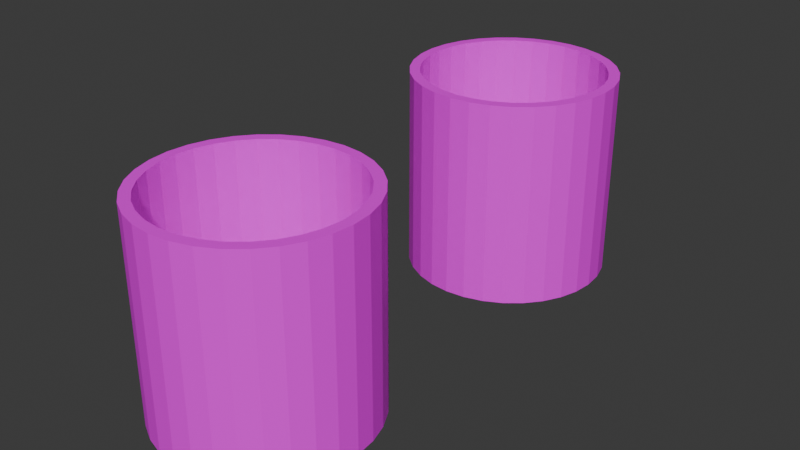# Source: WickerBasket_Two_.blend  (saved by Blender 4.0.36; exported with 4.5.12 LTS)
import bpy
from mathutils import Matrix  # noqa: F401  (used for matrix-valued properties, if any)

bpy.ops.wm.read_factory_settings(use_empty=True)
scene = bpy.context.scene
scene.name = 'Scene'

# ---- images (referenced by path relative to the original .blend; pixels are not part of the script)
import os
ASSET_DIR = os.environ.get("B2B_ASSET_DIR", "")  # directory of the original .blend (textures are referenced by path, not embedded)
HERE = os.path.dirname(os.path.abspath(__file__))  # packed textures are extracted next to this script under _unpacked/

def load_image(name, relpath, width, height, colorspace="sRGB"):
    """Load a texture the original file referenced (path relative to the .blend, or extracted next to this script)."""
    p = next((c for c in (os.path.join(HERE, relpath), os.path.join(ASSET_DIR, relpath)) if relpath and os.path.exists(c)), "")
    if p:
        img = bpy.data.images.load(p, check_existing=True)
        img.name = name
    else:  # same state as the original file: an image datablock whose file is absent (Cycles renders it pink)
        img = bpy.data.images.new(name, width, height)
        img.source = "FILE"
        img.filepath = "//" + (relpath or name)
    img.colorspace_settings.name = colorspace
    return img
img_floormulchbookatlas_png = load_image('FloorMulchBookAtlas.png', 'FloorMulchBookAtlas.png', 1024, 1024, 'sRGB')

# ---- materials (node trees are filled in below, after node groups)
mat_material = bpy.data.materials.new('Material')
mat_material.use_transparent_shadow = False

# ---- material node trees
mat_material.use_nodes = True; mat_material.node_tree.nodes.clear()
_N = mat_material.node_tree.nodes; _L = mat_material.node_tree.links
n0 = _N.new('ShaderNodeBsdfPrincipled'); n0.name = 'Principled BSDF'; n0.location = (10, 300)
n0.inputs[3].default_value = 1.45
n1 = _N.new('ShaderNodeOutputMaterial'); n1.name = 'Material Output'; n1.location = (300, 300)
n2 = _N.new('ShaderNodeTexImage'); n2.name = 'Image Texture'; n2.location = (-280, 275)
n2.image = img_floormulchbookatlas_png
_L.new(n0.outputs[0], n1.inputs[0])
_L.new(n2.outputs[0], n0.inputs[0])
n1.is_active_output = True

# ---- world
world_world = bpy.data.worlds.new('World'); scene.world = world_world
world_world.use_nodes = True; world_world.node_tree.nodes.clear()
_N = world_world.node_tree.nodes; _L = world_world.node_tree.links
n0 = _N.new('ShaderNodeOutputWorld'); n0.name = 'World Output'; n0.location = (300, 300)
n1 = _N.new('ShaderNodeBackground'); n1.name = 'Background'; n1.location = (10, 300)
n1.inputs[0].default_value = (0.05088, 0.05088, 0.05088, 1.0)
_L.new(n1.outputs[0], n0.inputs[0])
n0.is_active_output = True
world_world.color = (0.05088, 0.05088, 0.05088)
world_world.use_sun_shadow = False
world_world.sun_shadow_jitter_overblur = 0.0

# ---- meshes
me_cylinder_001 = bpy.data.meshes.new('Cylinder.001')
me_cylinder_001.from_pydata([(-1.87e-06, -0.5977, -0.5977), (-0.002267, -0.4815, -0.5365), (-1.87e-06, 0.5977, -0.5977), (0.1166, -0.5977, -0.5862), (0.1024, -0.4815, -0.5262), (0.1166, 0.5977, -0.5862), (0.2287, -0.5977, -0.5522), (0.203, -0.4815, -0.4957), (0.2287, 0.5977, -0.5522), (0.3321, -0.5977, -0.497), (0.2958, -0.4815, -0.4461), (0.3321, 0.5977, -0.497), (0.3771, -0.4815, -0.3794), (0.4226, -0.5977, -0.4226), (0.4226, 0.5977, -0.4226), (0.497, -0.5977, -0.3321), (0.4438, -0.4815, -0.2981), (0.497, 0.5977, -0.3321), (0.5522, -0.5977, -0.2287), (0.4934, -0.4815, -0.2053), (0.5522, 0.5977, -0.2287), (0.5862, -0.5977, -0.1166), (0.5239, -0.4815, -0.1047), (0.5862, 0.5977, -0.1166), (0.5977, -0.5977, 2.613e-08), (0.5342, -0.4815, 2.105e-08), (0.5977, 0.5977, -2.613e-08), (0.5862, -0.5977, 0.1166), (0.5239, -0.4815, 0.1047), (0.5862, 0.5977, 0.1166), (0.5522, -0.5977, 0.2287), (0.4934, -0.4815, 0.2053), (0.5522, 0.5977, 0.2287), (0.497, -0.5977, 0.3321), (0.4438, -0.4815, 0.2981), (0.497, 0.5977, 0.3321), (0.4226, -0.5977, 0.4226), (0.3771, -0.4815, 0.3794), (0.4226, 0.5977, 0.4226), (0.3321, -0.5977, 0.497), (0.2958, -0.4815, 0.4461), (0.3321, 0.5977, 0.497), (0.203, -0.4815, 0.4957), (0.2287, -0.5977, 0.5522), (0.2287, 0.5977, 0.5522), (0.1024, -0.4815, 0.5262), (0.1166, -0.5977, 0.5862), (0.1166, 0.5977, 0.5862), (-0.002267, -0.4815, 0.5365), (-1.87e-06, -0.5977, 0.5977), (-1.87e-06, 0.5977, 0.5977), (-0.1166, -0.5977, 0.5862), (-0.1069, -0.4815, 0.5262), (-0.1166, 0.5977, 0.5862), (-0.2287, -0.5977, 0.5522), (-0.2076, -0.4815, 0.4957), (-0.2287, 0.5977, 0.5522), (-0.3321, -0.5977, 0.497), (-0.3003, -0.4815, 0.4461), (-0.3321, 0.5977, 0.497), (-0.4226, -0.5977, 0.4226), (-0.3816, -0.4815, 0.3794), (-0.4226, 0.5977, 0.4226), (-0.497, -0.5977, 0.3321), (-0.4483, -0.4815, 0.2981), (-0.497, 0.5977, 0.3321), (-0.5522, -0.5977, 0.2287), (-0.4979, -0.4815, 0.2053), (-0.5522, 0.5977, 0.2287), (-0.5284, -0.4815, 0.1047), (-0.5862, -0.5977, 0.1166), (-0.5862, 0.5977, 0.1166), (-0.5388, -0.4815, 2.105e-08), (-0.5977, -0.5977, 2.613e-08), (-0.5977, 0.5977, -2.613e-08), (-0.5284, -0.4815, -0.1047), (-0.5862, -0.5977, -0.1166), (-0.5862, 0.5977, -0.1166), (-0.4979, -0.4815, -0.2053), (-0.5522, -0.5977, -0.2287), (-0.5522, 0.5977, -0.2287), (-0.4483, -0.4815, -0.2981), (-0.497, -0.5977, -0.3321), (-0.497, 0.5977, -0.3321), (-0.3816, -0.4815, -0.3794), (-0.4226, -0.5977, -0.4226), (-0.4226, 0.5977, -0.4226), (-0.3003, -0.4815, -0.4461), (-0.3321, -0.5977, -0.497), (-0.3321, 0.5977, -0.497), (-0.2076, -0.4815, -0.4957), (-0.2287, -0.5977, -0.5522), (-0.2287, 0.5977, -0.5522), (-0.1069, -0.4815, -0.5262), (-0.1166, -0.5977, -0.5862), (-0.1166, 0.5977, -0.5862), (-0.4483, 0.5977, -0.2981), (-0.3003, 0.5977, -0.4461), (-0.3816, 0.5977, -0.3794), (-0.1069, 0.5977, -0.5262), (-0.2076, 0.5977, -0.4957), (0.1024, 0.5977, -0.5262), (-0.002267, 0.5977, -0.5365), (-0.5388, 0.5977, -2.613e-08), (-0.5284, 0.5977, -0.1047), (-0.5284, 0.5977, 0.1047), (-0.4483, 0.5977, 0.2981), (-0.3003, 0.5977, 0.4461), (-0.3816, 0.5977, 0.3794), (-0.4979, 0.5977, 0.2053), (-0.1069, 0.5977, 0.5262), (0.1024, 0.5977, 0.5262), (-0.002267, 0.5977, 0.5365), (0.3771, 0.5977, 0.3794), (0.2958, 0.5977, 0.4461), (0.4438, 0.5977, 0.2981), (0.203, 0.5977, 0.4957), (0.2958, 0.5977, -0.4461), (0.4438, 0.5977, -0.2981), (0.3771, 0.5977, -0.3794), (0.5342, 0.5977, -2.613e-08), (0.5239, 0.5977, 0.1047), (0.5239, 0.5977, -0.1047), (0.4934, 0.5977, -0.2053), (-0.4979, 0.5977, -0.2053), (0.203, 0.5977, -0.4957), (-0.2076, 0.5977, 0.4957), (0.4934, 0.5977, 0.2053), (-1.87e-06, -0.5977, 1.436), (-0.002267, -0.4815, 1.497), (-1.87e-06, 0.5977, 1.436), (0.1166, -0.5977, 1.448), (0.1024, -0.4815, 1.508), (0.1166, 0.5977, 1.448), (0.2287, -0.5977, 1.482), (0.203, -0.4815, 1.538), (0.2287, 0.5977, 1.482), (0.3321, -0.5977, 1.537), (0.2958, -0.4815, 1.588), (0.3321, 0.5977, 1.537), (0.3771, -0.4815, 1.654), (0.4226, -0.5977, 1.611), (0.4226, 0.5977, 1.611), (0.497, -0.5977, 1.702), (0.4438, -0.4815, 1.736), (0.497, 0.5977, 1.702), (0.5522, -0.5977, 1.805), (0.4934, -0.4815, 1.828), (0.5522, 0.5977, 1.805), (0.5862, -0.5977, 1.917), (0.5239, -0.4815, 1.929), (0.5862, 0.5977, 1.917), (0.5977, -0.5977, 2.034), (0.5342, -0.4815, 2.034), (0.5977, 0.5977, 2.034), (0.5862, -0.5977, 2.15), (0.5239, -0.4815, 2.138), (0.5862, 0.5977, 2.15), (0.5522, -0.5977, 2.262), (0.4934, -0.4815, 2.239), (0.5522, 0.5977, 2.262), (0.497, -0.5977, 2.366), (0.4438, -0.4815, 2.332), (0.497, 0.5977, 2.366), (0.4226, -0.5977, 2.456), (0.3771, -0.4815, 2.413), (0.4226, 0.5977, 2.456), (0.3321, -0.5977, 2.531), (0.2958, -0.4815, 2.48), (0.3321, 0.5977, 2.531), (0.203, -0.4815, 2.529), (0.2287, -0.5977, 2.586), (0.2287, 0.5977, 2.586), (0.1024, -0.4815, 2.56), (0.1166, -0.5977, 2.62), (0.1166, 0.5977, 2.62), (-0.002267, -0.4815, 2.57), (-1.87e-06, -0.5977, 2.631), (-1.87e-06, 0.5977, 2.631), (-0.1166, -0.5977, 2.62), (-0.1069, -0.4815, 2.56), (-0.1166, 0.5977, 2.62), (-0.2287, -0.5977, 2.586), (-0.2076, -0.4815, 2.529), (-0.2287, 0.5977, 2.586), (-0.3321, -0.5977, 2.531), (-0.3003, -0.4815, 2.48), (-0.3321, 0.5977, 2.531), (-0.4226, -0.5977, 2.456), (-0.3816, -0.4815, 2.413), (-0.4226, 0.5977, 2.456), (-0.497, -0.5977, 2.366), (-0.4483, -0.4815, 2.332), (-0.497, 0.5977, 2.366), (-0.5522, -0.5977, 2.262), (-0.4979, -0.4815, 2.239), (-0.5522, 0.5977, 2.262), (-0.5284, -0.4815, 2.138), (-0.5862, -0.5977, 2.15), (-0.5862, 0.5977, 2.15), (-0.5388, -0.4815, 2.034), (-0.5977, -0.5977, 2.034), (-0.5977, 0.5977, 2.034), (-0.5284, -0.4815, 1.929), (-0.5862, -0.5977, 1.917), (-0.5862, 0.5977, 1.917), (-0.4979, -0.4815, 1.828), (-0.5522, -0.5977, 1.805), (-0.5522, 0.5977, 1.805), (-0.4483, -0.4815, 1.736), (-0.497, -0.5977, 1.702), (-0.497, 0.5977, 1.702), (-0.3816, -0.4815, 1.654), (-0.4226, -0.5977, 1.611), (-0.4226, 0.5977, 1.611), (-0.3003, -0.4815, 1.588), (-0.3321, -0.5977, 1.537), (-0.3321, 0.5977, 1.537), (-0.2076, -0.4815, 1.538), (-0.2287, -0.5977, 1.482), (-0.2287, 0.5977, 1.482), (-0.1069, -0.4815, 1.508), (-0.1166, -0.5977, 1.448), (-0.1166, 0.5977, 1.448), (-0.4483, 0.5977, 1.736), (-0.3003, 0.5977, 1.588), (-0.3816, 0.5977, 1.654), (-0.1069, 0.5977, 1.508), (-0.2076, 0.5977, 1.538), (0.1024, 0.5977, 1.508), (-0.002267, 0.5977, 1.497), (-0.5388, 0.5977, 2.034), (-0.5284, 0.5977, 1.929), (-0.5284, 0.5977, 2.138), (-0.4483, 0.5977, 2.332), (-0.3003, 0.5977, 2.48), (-0.3816, 0.5977, 2.413), (-0.4979, 0.5977, 2.239), (-0.1069, 0.5977, 2.56), (0.1024, 0.5977, 2.56), (-0.002267, 0.5977, 2.57), (0.3771, 0.5977, 2.413), (0.2958, 0.5977, 2.48), (0.4438, 0.5977, 2.332), (0.203, 0.5977, 2.529), (0.2958, 0.5977, 1.588), (0.4438, 0.5977, 1.736), (0.3771, 0.5977, 1.654), (0.5342, 0.5977, 2.034), (0.5239, 0.5977, 2.138), (0.5239, 0.5977, 1.929), (0.4934, 0.5977, 1.828), (-0.4979, 0.5977, 1.828), (0.203, 0.5977, 1.538), (-0.2076, 0.5977, 2.529), (0.4934, 0.5977, 2.239)], [], [(0, 2, 5, 3), (3, 5, 8, 6), (6, 8, 11, 9), (9, 11, 14, 13), (13, 14, 17, 15), (15, 17, 20, 18), (18, 20, 23, 21), (21, 23, 26, 24), (24, 26, 29, 27), (27, 29, 32, 30), (30, 32, 35, 33), (33, 35, 38, 36), (36, 38, 41, 39), (39, 41, 44, 43), (43, 44, 47, 46), (46, 47, 50, 49), (49, 50, 53, 51), (51, 53, 56, 54), (54, 56, 59, 57), (57, 59, 62, 60), (60, 62, 65, 63), (63, 65, 68, 66), (66, 68, 71, 70), (70, 71, 74, 73), (73, 74, 77, 76), (76, 77, 80, 79), (79, 80, 83, 82), (82, 83, 86, 85), (85, 86, 89, 88), (88, 89, 92, 91), (109, 68, 65, 62, 59, 56, 53, 50, 47, 44, 41, 38, 35, 32, 29, 26, 23, 20, 17, 14, 11, 8, 5, 2, 95, 92, 89, 86, 83, 80, 124, 96, 98, 97, 100, 99, 102, 101, 125, 117, 119, 118, 123, 122, 120, 121, 127, 115, 113, 114, 116, 111, 112, 110, 126, 107, 108, 106), (80, 77, 74, 71, 68, 109, 105, 103, 104, 124), (91, 92, 95, 94), (94, 95, 2, 0), (94, 0, 3, 6, 9, 13, 15, 18, 21, 24, 27, 30, 33, 36, 39, 43, 46, 49, 51, 54, 57, 60, 63, 66, 70, 73, 76, 79, 82, 85, 88, 91), (102, 1, 4, 101), (101, 4, 7, 125), (125, 7, 10, 117), (117, 10, 12, 119), (12, 16, 118, 119), (16, 19, 123, 118), (19, 22, 122, 123), (22, 25, 120, 122), (25, 28, 121, 120), (28, 31, 127, 121), (31, 34, 115, 127), (34, 37, 113, 115), (37, 40, 114, 113), (40, 42, 116, 114), (42, 45, 111, 116), (45, 48, 112, 111), (48, 52, 110, 112), (52, 55, 126, 110), (55, 58, 107, 126), (58, 61, 108, 107), (108, 61, 64, 106), (106, 64, 67, 109), (109, 67, 69, 105), (105, 69, 72, 103), (103, 72, 75, 104), (104, 75, 78, 124), (124, 78, 81, 96), (96, 81, 84, 98), (98, 84, 87, 97), (97, 87, 90, 100), (100, 90, 93, 99), (99, 93, 1, 102), (90, 87, 84, 81, 78, 75, 72, 69, 67, 64, 61, 58, 55, 52, 48, 45, 42, 40, 37, 34, 31, 28, 25, 22, 19, 16, 12, 10, 7, 4, 1, 93), (128, 130, 133, 131), (131, 133, 136, 134), (134, 136, 139, 137), (137, 139, 142, 141), (141, 142, 145, 143), (143, 145, 148, 146), (146, 148, 151, 149), (149, 151, 154, 152), (152, 154, 157, 155), (155, 157, 160, 158), (158, 160, 163, 161), (161, 163, 166, 164), (164, 166, 169, 167), (167, 169, 172, 171), (171, 172, 175, 174), (174, 175, 178, 177), (177, 178, 181, 179), (179, 181, 184, 182), (182, 184, 187, 185), (185, 187, 190, 188), (188, 190, 193, 191), (191, 193, 196, 194), (194, 196, 199, 198), (198, 199, 202, 201), (201, 202, 205, 204), (204, 205, 208, 207), (207, 208, 211, 210), (210, 211, 214, 213), (213, 214, 217, 216), (216, 217, 220, 219), (237, 196, 193, 190, 187, 184, 181, 178, 175, 172, 169, 166, 163, 160, 157, 154, 151, 148, 145, 142, 139, 136, 133, 130, 223, 220, 217, 214, 211, 208, 252, 224, 226, 225, 228, 227, 230, 229, 253, 245, 247, 246, 251, 250, 248, 249, 255, 243, 241, 242, 244, 239, 240, 238, 254, 235, 236, 234), (208, 205, 202, 199, 196, 237, 233, 231, 232, 252), (219, 220, 223, 222), (222, 223, 130, 128), (222, 128, 131, 134, 137, 141, 143, 146, 149, 152, 155, 158, 161, 164, 167, 171, 174, 177, 179, 182, 185, 188, 191, 194, 198, 201, 204, 207, 210, 213, 216, 219), (230, 129, 132, 229), (229, 132, 135, 253), (253, 135, 138, 245), (245, 138, 140, 247), (140, 144, 246, 247), (144, 147, 251, 246), (147, 150, 250, 251), (150, 153, 248, 250), (153, 156, 249, 248), (156, 159, 255, 249), (159, 162, 243, 255), (162, 165, 241, 243), (165, 168, 242, 241), (168, 170, 244, 242), (170, 173, 239, 244), (173, 176, 240, 239), (176, 180, 238, 240), (180, 183, 254, 238), (183, 186, 235, 254), (186, 189, 236, 235), (236, 189, 192, 234), (234, 192, 195, 237), (237, 195, 197, 233), (233, 197, 200, 231), (231, 200, 203, 232), (232, 203, 206, 252), (252, 206, 209, 224), (224, 209, 212, 226), (226, 212, 215, 225), (225, 215, 218, 228), (228, 218, 221, 227), (227, 221, 129, 230), (218, 215, 212, 209, 206, 203, 200, 197, 195, 192, 189, 186, 183, 180, 176, 173, 170, 168, 165, 162, 159, 156, 153, 150, 147, 144, 140, 138, 135, 132, 129, 221)])
_uv = me_cylinder_001.uv_layers.new(name='UVMap')
_uv.uv.foreach_set('vector', [0.9959, 0.0482, 0.9959, 0.4318, 0.9807, 0.4318, 0.9807, 0.0482, 0.9807, 0.0482, 0.9807, 0.4318, 0.9655, 0.4318, 0.9655, 0.0482, 0.9655, 0.0482, 0.9655, 0.4318, 0.9503, 0.4318, 0.9503, 0.0482, 0.9503, 0.0482, 0.9503, 0.4318, 0.9351, 0.4318, 0.9351, 0.0482, 0.9351, 0.0482, 0.9351, 0.4318, 0.9199, 0.4318, 0.9199, 0.0482, 0.9199, 0.0482, 0.9199, 0.4318, 0.9047, 0.4318, 0.9047, 0.0482, 0.9047, 0.0482, 0.9047, 0.4318, 0.8895, 0.4318, 0.8895, 0.0482, 0.8895, 0.0482, 0.8895, 0.4318, 0.8743, 0.4318, 0.8743, 0.0482, 0.8743, 0.0482, 0.8743, 0.4318, 0.8591, 0.4318, 0.8591, 0.0482, 0.8591, 0.0482, 0.8591, 0.4318, 0.8439, 0.4318, 0.8439, 0.0482, 0.8439, 0.0482, 0.8439, 0.4318, 0.8287, 0.4318, 0.8287, 0.0482, 0.8287, 0.0482, 0.8287, 0.4318, 0.8135, 0.4318, 0.8135, 0.0482, 0.8135, 0.0482, 0.8135, 0.4318, 0.7983, 0.4318, 0.7983, 0.0482, 0.7983, 0.0482, 0.7983, 0.4318, 0.7831, 0.4318, 0.7831, 0.0482, 0.7831, 0.0482, 0.7831, 0.4318, 0.7679, 0.4318, 0.7679, 0.0482, 0.7679, 0.0482, 0.7679, 0.4318, 0.7527, 0.4318, 0.7527, 0.0482, 0.7527, 0.0482, 0.7527, 0.4318, 0.7375, 0.4318, 0.7375, 0.0482, 0.7375, 0.0482, 0.7375, 0.4318, 0.7223, 0.4318, 0.7223, 0.0482, 0.7223, 0.0482, 0.7223, 0.4318, 0.7071, 0.4318, 0.7071, 0.0482, 0.7071, 0.0482, 0.7071, 0.4318, 0.6919, 0.4318, 0.6919, 0.0482, 0.6919, 0.0482, 0.6919, 0.4318, 0.6767, 0.4318, 0.6767, 0.0482, 0.6767, 0.0482, 0.6767, 0.4318, 0.6615, 0.4318, 0.6615, 0.0482, 0.6615, 0.0482, 0.6615, 0.4318, 0.6463, 0.4318, 0.6463, 0.0482, 0.6463, 0.0482, 0.6463, 0.4318, 0.6311, 0.4318, 0.6311, 0.0482, 0.6311, 0.0482, 0.6311, 0.4318, 0.6159, 0.4318, 0.6159, 0.0482, 0.6159, 0.0482, 0.6159, 0.4318, 0.6007, 0.4318, 0.6007, 0.0482, 0.6007, 0.0482, 0.6007, 0.4318, 0.5855, 0.4318, 0.5855, 0.0482, 0.5855, 0.0482, 0.5855, 0.4318, 0.5703, 0.4318, 0.5703, 0.0482, 0.5703, 0.0482, 0.5703, 0.4318, 0.5551, 0.4318, 0.5551, 0.0482, 0.5551, 0.0482, 0.5551, 0.4318, 0.5399, 0.4318, 0.5399, 0.0482, 0.5523, 0.1676, 0.5305, 0.1582, 0.5527, 0.1167, 0.5826, 0.08029, 0.6189, 0.05045, 0.6604, 0.02827, 0.7054, 0.01461, 0.7523, 0.01, 0.7991, 0.01461, 0.8441, 0.02827, 0.8856, 0.05045, 0.922, 0.08029, 0.9518, 0.1167, 0.974, 0.1582, 0.9877, 0.2032, 0.9923, 0.25, 0.9877, 0.2968, 0.974, 0.3418, 0.9518, 0.3833, 0.922, 0.4197, 0.8856, 0.4496, 0.8441, 0.4717, 0.7991, 0.4854, 0.7523, 0.49, 0.7054, 0.4854, 0.6604, 0.4717, 0.6189, 0.4496, 0.5826, 0.4197, 0.5527, 0.3833, 0.5305, 0.3418, 0.5523, 0.3324, 0.5722, 0.3697, 0.599, 0.4023, 0.6317, 0.4291, 0.6689, 0.449, 0.7093, 0.4613, 0.7514, 0.4654, 0.7934, 0.4613, 0.8338, 0.449, 0.871, 0.4291, 0.9037, 0.4023, 0.9305, 0.3697, 0.9504, 0.3324, 0.9626, 0.292, 0.9668, 0.25, 0.9626, 0.208, 0.9504, 0.1676, 0.9305, 0.1303, 0.9037, 0.09768, 0.871, 0.07089, 0.8338, 0.05098, 0.7934, 0.03872, 0.7514, 0.03458, 0.7093, 0.03872, 0.6689, 0.05098, 0.6317, 0.07089, 0.599, 0.09768, 0.5722, 0.1303, 0.5305, 0.3418, 0.5169, 0.2968, 0.5123, 0.25, 0.5169, 0.2032, 0.5305, 0.1582, 0.5523, 0.1676, 0.5401, 0.208, 0.5359, 0.25, 0.5401, 0.292, 0.5523, 0.3324, 0.5399, 0.0482, 0.5399, 0.4318, 0.5246, 0.4318, 0.5246, 0.0482, 0.5246, 0.0482, 0.5246, 0.4318, 0.5094, 0.4318, 0.5094, 0.0482, 0.7032, 0.4854, 0.75, 0.49, 0.7968, 0.4854, 0.8418, 0.4717, 0.8833, 0.4496, 0.9197, 0.4197, 0.9496, 0.3833, 0.9717, 0.3418, 0.9854, 0.2968, 0.99, 0.25, 0.9854, 0.2032, 0.9717, 0.1582, 0.9496, 0.1167, 0.9197, 0.08029, 0.8833, 0.05045, 0.8418, 0.02827, 0.7968, 0.01461, 0.75, 0.01, 0.7032, 0.01461, 0.6582, 0.02827, 0.6167, 0.05045, 0.5803, 0.08029, 0.5504, 0.1167, 0.5283, 0.1582, 0.5146, 0.2032, 0.51, 0.25, 0.5146, 0.2968, 0.5283, 0.3418, 0.5504, 0.3833, 0.5803, 0.4197, 0.6167, 0.4496, 0.6582, 0.4717, 0.9959, 0.4133, 0.9959, 0.0482, 0.9807, 0.0482, 0.9807, 0.4133, 0.9807, 0.4133, 0.9807, 0.0482, 0.9655, 0.0482, 0.9655, 0.4133, 0.9655, 0.4133, 0.9655, 0.0482, 0.9503, 0.0482, 0.9503, 0.4133, 0.9503, 0.4133, 0.9503, 0.0482, 0.9351, 0.0482, 0.9351, 0.4133, 0.9351, 0.0482, 0.9199, 0.0482, 0.9199, 0.4133, 0.9351, 0.4133, 0.9199, 0.0482, 0.9047, 0.0482, 0.9047, 0.4133, 0.9199, 0.4133, 0.9047, 0.0482, 0.8895, 0.0482, 0.8895, 0.4133, 0.9047, 0.4133, 0.8895, 0.0482, 0.8743, 0.0482, 0.8743, 0.4133, 0.8895, 0.4133, 0.8743, 0.0482, 0.8591, 0.0482, 0.8591, 0.4133, 0.8743, 0.4133, 0.8591, 0.0482, 0.8439, 0.0482, 0.8439, 0.4133, 0.8591, 0.4133, 0.8439, 0.0482, 0.8287, 0.0482, 0.8287, 0.4133, 0.8439, 0.4133, 0.8287, 0.0482, 0.8135, 0.0482, 0.8135, 0.4133, 0.8287, 0.4133, 0.8135, 0.0482, 0.7983, 0.0482, 0.7983, 0.4133, 0.8135, 0.4133, 0.7983, 0.0482, 0.7831, 0.0482, 0.7831, 0.4133, 0.7983, 0.4133, 0.7831, 0.0482, 0.7679, 0.0482, 0.7679, 0.4133, 0.7831, 0.4133, 0.7679, 0.0482, 0.7527, 0.0482, 0.7527, 0.4133, 0.7679, 0.4133, 0.7527, 0.0482, 0.7375, 0.0482, 0.7375, 0.4133, 0.7527, 0.4133, 0.7375, 0.0482, 0.7223, 0.0482, 0.7223, 0.4133, 0.7375, 0.4133, 0.7223, 0.0482, 0.7071, 0.0482, 0.7071, 0.4133, 0.7223, 0.4133, 0.7071, 0.0482, 0.6919, 0.0482, 0.6919, 0.4133, 0.7071, 0.4133, 0.6919, 0.4133, 0.6919, 0.0482, 0.6767, 0.0482, 0.6767, 0.4133, 0.6767, 0.4133, 0.6767, 0.0482, 0.6615, 0.0482, 0.6615, 0.4133, 0.6615, 0.4133, 0.6615, 0.0482, 0.6463, 0.0482, 0.6463, 0.4133, 0.6463, 0.4133, 0.6463, 0.0482, 0.6311, 0.0482, 0.6311, 0.4133, 0.6311, 0.4133, 0.6311, 0.0482, 0.6159, 0.0482, 0.6159, 0.4133, 0.6159, 0.4133, 0.6159, 0.0482, 0.6007, 0.0482, 0.6007, 0.4133, 0.6007, 0.4133, 0.6007, 0.0482, 0.5855, 0.0482, 0.5855, 0.4133, 0.5855, 0.4133, 0.5855, 0.0482, 0.5703, 0.0482, 0.5703, 0.4133, 0.5703, 0.4133, 0.5703, 0.0482, 0.5551, 0.0482, 0.5551, 0.4133, 0.5551, 0.4133, 0.5551, 0.0482, 0.5399, 0.0482, 0.5399, 0.4133, 0.5399, 0.4133, 0.5399, 0.0482, 0.5246, 0.0482, 0.5246, 0.4133, 0.5246, 0.4133, 0.5246, 0.0482, 0.5094, 0.0482, 0.5094, 0.4133, 0.6582, 0.4717, 0.6167, 0.4496, 0.5803, 0.4197, 0.5504, 0.3833, 0.5283, 0.3418, 0.5146, 0.2968, 0.51, 0.25, 0.5146, 0.2032, 0.5283, 0.1582, 0.5504, 0.1167, 0.5803, 0.08029, 0.6167, 0.05045, 0.6582, 0.02827, 0.7032, 0.01461, 0.75, 0.01, 0.7968, 0.01461, 0.8418, 0.02827, 0.8833, 0.05045, 0.9197, 0.08029, 0.9496, 0.1167, 0.9717, 0.1582, 0.9854, 0.2032, 0.99, 0.25, 0.9854, 0.2968, 0.9717, 0.3418, 0.9496, 0.3833, 0.9197, 0.4197, 0.8833, 0.4496, 0.8418, 0.4717, 0.7968, 0.4854, 0.75, 0.49, 0.7032, 0.4854, 0.9968, 0.006518, 0.9968, 0.4833, 0.9818, 0.4833, 0.9818, 0.006518, 0.9818, 0.006518, 0.9818, 0.4833, 0.9667, 0.4833, 0.9667, 0.006518, 0.9667, 0.006518, 0.9667, 0.4833, 0.9517, 0.4833, 0.9517, 0.006518, 0.9517, 0.006518, 0.9517, 0.4833, 0.9366, 0.4833, 0.9366, 0.006518, 0.9366, 0.006518, 0.9366, 0.4833, 0.9215, 0.4833, 0.9215, 0.006518, 0.9215, 0.006518, 0.9215, 0.4833, 0.9065, 0.4833, 0.9065, 0.006518, 0.9065, 0.006518, 0.9065, 0.4833, 0.8914, 0.4833, 0.8914, 0.006518, 0.8914, 0.006518, 0.8914, 0.4833, 0.8764, 0.4833, 0.8764, 0.006518, 0.8764, 0.006518, 0.8764, 0.4833, 0.8613, 0.4833, 0.8613, 0.006518, 0.8613, 0.006518, 0.8613, 0.4833, 0.8463, 0.4833, 0.8463, 0.006518, 0.8463, 0.006518, 0.8463, 0.4833, 0.8312, 0.4833, 0.8312, 0.006518, 0.8312, 0.006518, 0.8312, 0.4833, 0.8161, 0.4833, 0.8161, 0.006518, 0.8161, 0.006518, 0.8161, 0.4833, 0.8011, 0.4833, 0.8011, 0.006518, 0.8011, 0.006518, 0.8011, 0.4833, 0.786, 0.4833, 0.786, 0.006518, 0.786, 0.006518, 0.786, 0.4833, 0.771, 0.4833, 0.771, 0.006518, 0.771, 0.006518, 0.771, 0.4833, 0.7559, 0.4833, 0.7559, 0.006518, 0.7559, 0.006518, 0.7559, 0.4833, 0.7409, 0.4833, 0.7409, 0.006518, 0.7409, 0.006518, 0.7409, 0.4833, 0.7258, 0.4833, 0.7258, 0.006518, 0.7258, 0.006518, 0.7258, 0.4833, 0.7108, 0.4833, 0.7108, 0.006518, 0.7108, 0.006518, 0.7108, 0.4833, 0.6957, 0.4833, 0.6957, 0.006518, 0.6957, 0.006518, 0.6957, 0.4833, 0.6806, 0.4833, 0.6806, 0.006518, 0.6806, 0.006518, 0.6806, 0.4833, 0.6656, 0.4833, 0.6656, 0.006518, 0.6656, 0.006518, 0.6656, 0.4833, 0.6505, 0.4833, 0.6505, 0.006518, 0.6505, 0.006518, 0.6505, 0.4833, 0.6355, 0.4833, 0.6355, 0.006518, 0.6355, 0.006518, 0.6355, 0.4833, 0.6204, 0.4833, 0.6204, 0.006518, 0.6204, 0.006518, 0.6204, 0.4833, 0.6054, 0.4833, 0.6054, 0.006518, 0.6054, 0.006518, 0.6054, 0.4833, 0.5903, 0.4833, 0.5903, 0.006518, 0.5903, 0.006518, 0.5903, 0.4833, 0.5752, 0.4833, 0.5752, 0.006518, 0.5752, 0.006518, 0.5752, 0.4833, 0.5602, 0.4833, 0.5602, 0.006518, 0.5602, 0.006518, 0.5602, 0.4833, 0.5451, 0.4833, 0.5451, 0.006518, 0.552, 0.1676, 0.5302, 0.1582, 0.5524, 0.1167, 0.5822, 0.08029, 0.6186, 0.05045, 0.6601, 0.02827, 0.7051, 0.01461, 0.752, 0.01, 0.7988, 0.01461, 0.8438, 0.02827, 0.8853, 0.05045, 0.9217, 0.08029, 0.9515, 0.1167, 0.9737, 0.1582, 0.9873, 0.2032, 0.992, 0.25, 0.9873, 0.2968, 0.9737, 0.3418, 0.9515, 0.3833, 0.9217, 0.4197, 0.8853, 0.4496, 0.8438, 0.4717, 0.7988, 0.4854, 0.752, 0.49, 0.7051, 0.4854, 0.6601, 0.4717, 0.6186, 0.4496, 0.5822, 0.4197, 0.5524, 0.3833, 0.5302, 0.3418, 0.552, 0.3324, 0.5719, 0.3697, 0.5987, 0.4023, 0.6314, 0.4291, 0.6686, 0.449, 0.709, 0.4613, 0.751, 0.4654, 0.7931, 0.4613, 0.8335, 0.449, 0.8707, 0.4291, 0.9034, 0.4023, 0.9302, 0.3697, 0.9501, 0.3324, 0.9623, 0.292, 0.9665, 0.25, 0.9623, 0.208, 0.9501, 0.1676, 0.9302, 0.1303, 0.9034, 0.09768, 0.8707, 0.07089, 0.8335, 0.05098, 0.7931, 0.03872, 0.751, 0.03458, 0.709, 0.03872, 0.6686, 0.05098, 0.6314, 0.07089, 0.5987, 0.09768, 0.5719, 0.1303, 0.5302, 0.3418, 0.5166, 0.2968, 0.512, 0.25, 0.5166, 0.2032, 0.5302, 0.1582, 0.552, 0.1676, 0.5398, 0.208, 0.5356, 0.25, 0.5398, 0.292, 0.552, 0.3324, 0.5451, 0.006518, 0.5451, 0.4833, 0.5301, 0.4833, 0.5301, 0.006518, 0.5301, 0.006518, 0.5301, 0.4833, 0.515, 0.4833, 0.515, 0.006518, 0.7032, 0.4854, 0.75, 0.49, 0.7968, 0.4854, 0.8418, 0.4717, 0.8833, 0.4496, 0.9197, 0.4197, 0.9496, 0.3833, 0.9717, 0.3418, 0.9854, 0.2968, 0.99, 0.25, 0.9854, 0.2032, 0.9717, 0.1582, 0.9496, 0.1167, 0.9197, 0.08029, 0.8833, 0.05045, 0.8418, 0.02827, 0.7968, 0.01461, 0.75, 0.01, 0.7032, 0.01461, 0.6582, 0.02827, 0.6167, 0.05045, 0.5803, 0.08029, 0.5504, 0.1167, 0.5283, 0.1582, 0.5146, 0.2032, 0.51, 0.25, 0.5146, 0.2968, 0.5283, 0.3418, 0.5504, 0.3833, 0.5803, 0.4197, 0.6167, 0.4496, 0.6582, 0.4717, 0.9968, 0.4604, 0.9968, 0.006518, 0.9818, 0.006518, 0.9818, 0.4604, 0.9818, 0.4604, 0.9818, 0.006518, 0.9667, 0.006518, 0.9667, 0.4604, 0.9667, 0.4604, 0.9667, 0.006518, 0.9517, 0.006518, 0.9517, 0.4604, 0.9517, 0.4604, 0.9517, 0.006518, 0.9366, 0.006518, 0.9366, 0.4604, 0.9366, 0.006518, 0.9215, 0.006518, 0.9215, 0.4604, 0.9366, 0.4604, 0.9215, 0.006518, 0.9065, 0.006518, 0.9065, 0.4604, 0.9215, 0.4604, 0.9065, 0.006518, 0.8914, 0.006518, 0.8914, 0.4604, 0.9065, 0.4604, 0.8914, 0.006518, 0.8764, 0.006518, 0.8764, 0.4604, 0.8914, 0.4604, 0.8764, 0.006518, 0.8613, 0.006518, 0.8613, 0.4604, 0.8764, 0.4604, 0.8613, 0.006518, 0.8463, 0.006518, 0.8463, 0.4604, 0.8613, 0.4604, 0.8463, 0.006518, 0.8312, 0.006518, 0.8312, 0.4604, 0.8463, 0.4604, 0.8312, 0.006518, 0.8161, 0.006518, 0.8161, 0.4604, 0.8312, 0.4604, 0.8161, 0.006518, 0.8011, 0.006518, 0.8011, 0.4604, 0.8161, 0.4604, 0.8011, 0.006518, 0.786, 0.006518, 0.786, 0.4604, 0.8011, 0.4604, 0.786, 0.006518, 0.771, 0.006518, 0.771, 0.4604, 0.786, 0.4604, 0.771, 0.006518, 0.7559, 0.006518, 0.7559, 0.4604, 0.771, 0.4604, 0.7559, 0.006518, 0.7409, 0.006518, 0.7409, 0.4604, 0.7559, 0.4604, 0.7409, 0.006518, 0.7258, 0.006518, 0.7258, 0.4604, 0.7409, 0.4604, 0.7258, 0.006518, 0.7108, 0.006518, 0.7108, 0.4604, 0.7258, 0.4604, 0.7108, 0.006518, 0.6957, 0.006518, 0.6957, 0.4604, 0.7108, 0.4604, 0.6957, 0.4604, 0.6957, 0.006518, 0.6806, 0.006518, 0.6806, 0.4604, 0.6806, 0.4604, 0.6806, 0.006518, 0.6656, 0.006518, 0.6656, 0.4604, 0.6656, 0.4604, 0.6656, 0.006518, 0.6505, 0.006518, 0.6505, 0.4604, 0.6505, 0.4604, 0.6505, 0.006518, 0.6355, 0.006518, 0.6355, 0.4604, 0.6355, 0.4604, 0.6355, 0.006518, 0.6204, 0.006518, 0.6204, 0.4604, 0.6204, 0.4604, 0.6204, 0.006518, 0.6054, 0.006518, 0.6054, 0.4604, 0.6054, 0.4604, 0.6054, 0.006518, 0.5903, 0.006518, 0.5903, 0.4604, 0.5903, 0.4604, 0.5903, 0.006518, 0.5752, 0.006518, 0.5752, 0.4604, 0.5752, 0.4604, 0.5752, 0.006518, 0.5602, 0.006518, 0.5602, 0.4604, 0.5602, 0.4604, 0.5602, 0.006518, 0.5451, 0.006518, 0.5451, 0.4604, 0.5451, 0.4604, 0.5451, 0.006518, 0.5301, 0.006518, 0.5301, 0.4604, 0.5301, 0.4604, 0.5301, 0.006518, 0.515, 0.006518, 0.515, 0.4604, 0.6582, 0.4717, 0.6167, 0.4496, 0.5803, 0.4197, 0.5504, 0.3833, 0.5283, 0.3418, 0.5146, 0.2968, 0.51, 0.25, 0.5146, 0.2032, 0.5283, 0.1582, 0.5504, 0.1167, 0.5803, 0.08029, 0.6167, 0.05045, 0.6582, 0.02827, 0.7032, 0.01461, 0.75, 0.01, 0.7968, 0.01461, 0.8418, 0.02827, 0.8833, 0.05045, 0.9197, 0.08029, 0.9496, 0.1167, 0.9717, 0.1582, 0.9854, 0.2032, 0.99, 0.25, 0.9854, 0.2968, 0.9717, 0.3418, 0.9496, 0.3833, 0.9197, 0.4197, 0.8833, 0.4496, 0.8418, 0.4717, 0.7968, 0.4854, 0.75, 0.49, 0.7032, 0.4854])
me_cylinder_001.materials.append(mat_material)
me_cylinder_001.update()

# ---- objects
ob_cylinder_001 = bpy.data.objects.new('Cylinder.001', me_cylinder_001)

# ---- transforms, parenting, visibility, modifiers, constraints
ob_cylinder_001.location = (0.0, 2.034, 0.6624)
ob_cylinder_001.rotation_euler = (1.571, 0.0, 0.0)

# ---- collection membership
scene.collection.objects.link(ob_cylinder_001)

# ---- scene / render settings (as saved in the file)
scene.frame_start = 1; scene.frame_end = 250; scene.frame_set(1)
scene.render.engine = 'BLENDER_EEVEE_NEXT'
scene.cycles.sampling_pattern = 'TABULATED_SOBOL'
bpy.context.view_layer.update()

# ---- added for rendering (the .blend has no active camera and no usable light): camera, sun
cam_auto = bpy.data.cameras.new('AutoCamera')
cam_auto.lens = 50.0
cam_auto.sensor_width = 36.0
cam_auto.clip_end = 1000.0
ob_auto_camera = bpy.data.objects.new('AutoCamera', cam_auto)
scene.collection.objects.link(ob_auto_camera)
ob_auto_camera.location = (3.37238, -3.02999, 3.36032)
ob_auto_camera.rotation_euler = (1.09748, -7.21219e-08, 0.694738)
scene.camera = ob_auto_camera
light_auto_sun = bpy.data.lights.new('AutoSun', 'SUN')
light_auto_sun.energy = 3.0
light_auto_sun.angle = 0.0523599
ob_auto_sun = bpy.data.objects.new('AutoSun', light_auto_sun)
scene.collection.objects.link(ob_auto_sun)
ob_auto_sun.rotation_euler = (0.872665, 0.174533, 0.523599)
bpy.context.view_layer.update()
